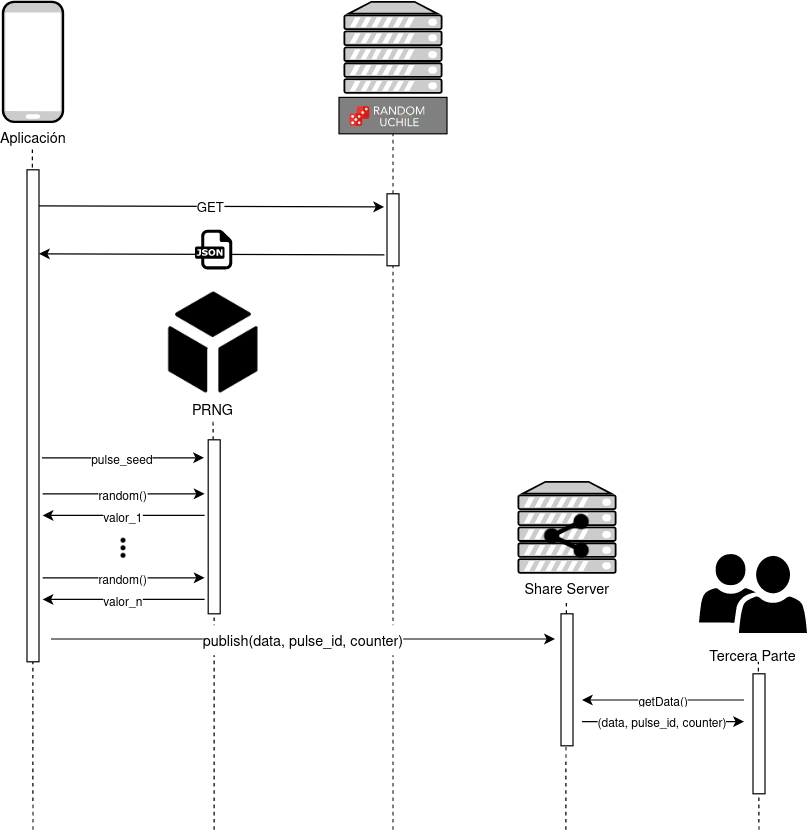

The diagram above was exported from draw.io. Its source (the exported page's mxGraphModel, read from the mxfile embedded in the PNG):
<mxGraphModel dx="1640" dy="952" grid="1" gridSize="10" guides="1" tooltips="1" connect="1" arrows="1" fold="1" page="1" pageScale="1" pageWidth="850" pageHeight="1100" math="0" shadow="0">
  <root>
    <mxCell id="YhF4DxQEL6k7aFXLYXqp-0" />
    <mxCell id="YhF4DxQEL6k7aFXLYXqp-1" parent="YhF4DxQEL6k7aFXLYXqp-0" />
    <mxCell id="PH7Ve4KexfJa4Sy9MxE_-8" value="" style="endArrow=none;dashed=1;html=1;fontFamily=Georgia;fontSize=21;fontColor=#000000;" edge="1" parent="YhF4DxQEL6k7aFXLYXqp-1">
      <mxGeometry width="50" height="50" relative="1" as="geometry">
        <mxPoint x="589" y="720" as="sourcePoint" />
        <mxPoint x="589.5" y="530" as="targetPoint" />
      </mxGeometry>
    </mxCell>
    <mxCell id="PH7Ve4KexfJa4Sy9MxE_-0" value="" style="group" vertex="1" connectable="0" parent="YhF4DxQEL6k7aFXLYXqp-1">
      <mxGeometry x="400" y="30" width="90" height="110" as="geometry" />
    </mxCell>
    <mxCell id="PH7Ve4KexfJa4Sy9MxE_-1" value="Random UChile" style="fontColor=#0066CC;verticalAlign=top;verticalLabelPosition=bottom;labelPosition=center;align=center;html=1;outlineConnect=0;fillColor=#CCCCCC;strokeColor=#000000;gradientColor=none;gradientDirection=north;strokeWidth=2;shape=mxgraph.networks.server;" vertex="1" parent="PH7Ve4KexfJa4Sy9MxE_-0">
      <mxGeometry x="4.5" width="81" height="75.86206896551724" as="geometry" />
    </mxCell>
    <mxCell id="PH7Ve4KexfJa4Sy9MxE_-2" value="" style="group" vertex="1" connectable="0" parent="PH7Ve4KexfJa4Sy9MxE_-0">
      <mxGeometry y="79.6551724137931" width="90" height="30.344827586206897" as="geometry" />
    </mxCell>
    <mxCell id="PH7Ve4KexfJa4Sy9MxE_-3" value="" style="rounded=0;whiteSpace=wrap;html=1;fillColor=#808080;" vertex="1" parent="PH7Ve4KexfJa4Sy9MxE_-2">
      <mxGeometry width="90" height="30.344827586206897" as="geometry" />
    </mxCell>
    <mxCell id="PH7Ve4KexfJa4Sy9MxE_-4" value="" style="shape=image;verticalLabelPosition=bottom;labelBackgroundColor=#ffffff;verticalAlign=top;aspect=fixed;imageAspect=0;image=data:image/svg+xml,(base64 omitted: 16192 chars);" vertex="1" parent="PH7Ve4KexfJa4Sy9MxE_-2">
      <mxGeometry x="9" y="7.586206896551724" width="62.96551724137931" height="17.448275862068964" as="geometry" />
    </mxCell>
    <mxCell id="PH7Ve4KexfJa4Sy9MxE_-6" value="" style="endArrow=none;dashed=1;html=1;fontFamily=Georgia;fontSize=21;fontColor=#000000;" edge="1" parent="YhF4DxQEL6k7aFXLYXqp-1" source="e_Me6dIC6t-R2JtCQ4qq-6">
      <mxGeometry width="50" height="50" relative="1" as="geometry">
        <mxPoint x="445" y="760" as="sourcePoint" />
        <mxPoint x="445" y="140" as="targetPoint" />
      </mxGeometry>
    </mxCell>
    <mxCell id="e_Me6dIC6t-R2JtCQ4qq-6" value="" style="rounded=0;whiteSpace=wrap;html=1;strokeColor=#000000;fillColor=#FFFFFF;fontFamily=Georgia;fontSize=21;fontColor=#000000;" vertex="1" parent="YhF4DxQEL6k7aFXLYXqp-1">
      <mxGeometry x="440" y="190" width="10" height="60" as="geometry" />
    </mxCell>
    <mxCell id="e_Me6dIC6t-R2JtCQ4qq-8" value="" style="endArrow=none;dashed=1;html=1;fontFamily=Georgia;fontSize=21;fontColor=#000000;" edge="1" parent="YhF4DxQEL6k7aFXLYXqp-1" target="e_Me6dIC6t-R2JtCQ4qq-6">
      <mxGeometry width="50" height="50" relative="1" as="geometry">
        <mxPoint x="445" y="720" as="sourcePoint" />
        <mxPoint x="445" y="140" as="targetPoint" />
      </mxGeometry>
    </mxCell>
    <mxCell id="-A6I7Ls_SbaDcm2YhcNA-0" value="PRNG" style="shape=image;html=1;verticalAlign=top;verticalLabelPosition=bottom;labelBackgroundColor=#ffffff;imageAspect=0;aspect=fixed;image=https://cdn1.iconfinder.com/data/icons/social-media-vol-3/24/_box-128.png;fillColor=#808080;" vertex="1" parent="YhF4DxQEL6k7aFXLYXqp-1">
      <mxGeometry x="251.5" y="270" width="88" height="88" as="geometry" />
    </mxCell>
    <mxCell id="-A6I7Ls_SbaDcm2YhcNA-1" value="&lt;font style=&quot;font-size: 11px&quot;&gt;GET&lt;/font&gt;" style="endArrow=classic;html=1;fontFamily=Georgia;fontSize=21;fontColor=#000000;entryX=-0.214;entryY=0.181;entryDx=0;entryDy=0;entryPerimeter=0;" edge="1" parent="YhF4DxQEL6k7aFXLYXqp-1" target="e_Me6dIC6t-R2JtCQ4qq-6">
      <mxGeometry width="50" height="50" relative="1" as="geometry">
        <mxPoint x="150" y="200" as="sourcePoint" />
        <mxPoint x="420" y="200.5" as="targetPoint" />
      </mxGeometry>
    </mxCell>
    <mxCell id="-A6I7Ls_SbaDcm2YhcNA-3" value="&lt;span style=&quot;font-size: 11px&quot;&gt;&lt;br&gt;&lt;/span&gt;&lt;br&gt;" style="endArrow=classic;html=1;fontFamily=Georgia;fontSize=21;fontColor=#000000;entryX=-0.214;entryY=0.181;entryDx=0;entryDy=0;entryPerimeter=0;" edge="1" parent="YhF4DxQEL6k7aFXLYXqp-1">
      <mxGeometry width="50" height="50" relative="1" as="geometry">
        <mxPoint x="437.8571428571429" y="240.8571428571429" as="sourcePoint" />
        <mxPoint x="150" y="240" as="targetPoint" />
      </mxGeometry>
    </mxCell>
    <mxCell id="G4nmVrdz6KgF3dl7-tE--0" value="" style="dashed=0;outlineConnect=0;html=1;align=center;labelPosition=center;verticalLabelPosition=bottom;verticalAlign=top;shape=mxgraph.weblogos.json" vertex="1" parent="YhF4DxQEL6k7aFXLYXqp-1">
      <mxGeometry x="280" y="220" width="31" height="33" as="geometry" />
    </mxCell>
    <mxCell id="G4nmVrdz6KgF3dl7-tE--4" value="" style="endArrow=none;dashed=1;html=1;fontFamily=Georgia;fontSize=21;fontColor=#000000;" edge="1" parent="YhF4DxQEL6k7aFXLYXqp-1" source="G4nmVrdz6KgF3dl7-tE--5">
      <mxGeometry width="50" height="50" relative="1" as="geometry">
        <mxPoint x="295" y="1000" as="sourcePoint" />
        <mxPoint x="295" y="380" as="targetPoint" />
      </mxGeometry>
    </mxCell>
    <mxCell id="G4nmVrdz6KgF3dl7-tE--5" value="" style="rounded=0;whiteSpace=wrap;html=1;strokeColor=#000000;fillColor=#FFFFFF;fontFamily=Georgia;fontSize=21;fontColor=#000000;" vertex="1" parent="YhF4DxQEL6k7aFXLYXqp-1">
      <mxGeometry x="291" y="395" width="10" height="145" as="geometry" />
    </mxCell>
    <mxCell id="G4nmVrdz6KgF3dl7-tE--6" value="" style="endArrow=none;dashed=1;html=1;fontFamily=Georgia;fontSize=21;fontColor=#000000;" edge="1" parent="YhF4DxQEL6k7aFXLYXqp-1" target="G4nmVrdz6KgF3dl7-tE--5">
      <mxGeometry width="50" height="50" relative="1" as="geometry">
        <mxPoint x="296" y="720" as="sourcePoint" />
        <mxPoint x="295" y="380" as="targetPoint" />
      </mxGeometry>
    </mxCell>
    <mxCell id="G4nmVrdz6KgF3dl7-tE--7" value="&lt;font size=&quot;1&quot;&gt;getData()&lt;/font&gt;" style="endArrow=classic;html=1;fontFamily=Georgia;fontSize=21;fontColor=#000000;" edge="1" parent="YhF4DxQEL6k7aFXLYXqp-1">
      <mxGeometry width="50" height="50" relative="1" as="geometry">
        <mxPoint x="737.5" y="611.8333333333334" as="sourcePoint" />
        <mxPoint x="602.5" y="611.8333333333334" as="targetPoint" />
      </mxGeometry>
    </mxCell>
    <mxCell id="G4nmVrdz6KgF3dl7-tE--8" value="&lt;font size=&quot;1&quot;&gt;pulse_seed&lt;/font&gt;" style="endArrow=classic;html=1;fontFamily=Georgia;fontSize=21;fontColor=#000000;" edge="1" parent="YhF4DxQEL6k7aFXLYXqp-1">
      <mxGeometry width="50" height="50" relative="1" as="geometry">
        <mxPoint x="152.5" y="410" as="sourcePoint" />
        <mxPoint x="287.5000000000001" y="410" as="targetPoint" />
      </mxGeometry>
    </mxCell>
    <mxCell id="G4nmVrdz6KgF3dl7-tE--10" value="&lt;font size=&quot;1&quot;&gt;random()&lt;/font&gt;" style="endArrow=classic;html=1;fontFamily=Georgia;fontSize=21;fontColor=#000000;" edge="1" parent="YhF4DxQEL6k7aFXLYXqp-1">
      <mxGeometry width="50" height="50" relative="1" as="geometry">
        <mxPoint x="153" y="440" as="sourcePoint" />
        <mxPoint x="288" y="440" as="targetPoint" />
      </mxGeometry>
    </mxCell>
    <mxCell id="G4nmVrdz6KgF3dl7-tE--14" value="&lt;font size=&quot;1&quot;&gt;valor_1&lt;/font&gt;" style="endArrow=classic;html=1;fontFamily=Georgia;fontSize=21;fontColor=#000000;" edge="1" parent="YhF4DxQEL6k7aFXLYXqp-1">
      <mxGeometry width="50" height="50" relative="1" as="geometry">
        <mxPoint x="288" y="458" as="sourcePoint" />
        <mxPoint x="153" y="458" as="targetPoint" />
      </mxGeometry>
    </mxCell>
    <mxCell id="G4nmVrdz6KgF3dl7-tE--15" value="&lt;font size=&quot;1&quot;&gt;random()&lt;/font&gt;" style="endArrow=classic;html=1;fontFamily=Georgia;fontSize=21;fontColor=#000000;" edge="1" parent="YhF4DxQEL6k7aFXLYXqp-1">
      <mxGeometry width="50" height="50" relative="1" as="geometry">
        <mxPoint x="153" y="510" as="sourcePoint" />
        <mxPoint x="288" y="510" as="targetPoint" />
      </mxGeometry>
    </mxCell>
    <mxCell id="G4nmVrdz6KgF3dl7-tE--16" value="&lt;font size=&quot;1&quot;&gt;valor_n&lt;/font&gt;" style="endArrow=classic;html=1;fontFamily=Georgia;fontSize=21;fontColor=#000000;" edge="1" parent="YhF4DxQEL6k7aFXLYXqp-1">
      <mxGeometry width="50" height="50" relative="1" as="geometry">
        <mxPoint x="288" y="528" as="sourcePoint" />
        <mxPoint x="153" y="528" as="targetPoint" />
      </mxGeometry>
    </mxCell>
    <mxCell id="EAqn4wVojZ1QTt_qlJkV-0" value="" style="shape=image;html=1;verticalAlign=top;verticalLabelPosition=bottom;labelBackgroundColor=#ffffff;imageAspect=0;aspect=fixed;image=https://cdn0.iconfinder.com/data/icons/zondicons/20/dots-horizontal-triple-128.png;fillColor=#808080;" vertex="1" parent="YhF4DxQEL6k7aFXLYXqp-1">
      <mxGeometry x="210" y="475" width="21" height="21" as="geometry" />
    </mxCell>
    <mxCell id="-0xta3XYGEWIX08Z1BfX-0" value="" style="group" vertex="1" connectable="0" parent="YhF4DxQEL6k7aFXLYXqp-1">
      <mxGeometry x="545" y="430" width="90" height="110" as="geometry" />
    </mxCell>
    <mxCell id="-0xta3XYGEWIX08Z1BfX-1" value="&lt;font color=&quot;#000000&quot;&gt;Share Server&lt;/font&gt;" style="fontColor=#0066CC;verticalAlign=top;verticalLabelPosition=bottom;labelPosition=center;align=center;html=1;outlineConnect=0;fillColor=#CCCCCC;strokeColor=#000000;gradientColor=none;gradientDirection=north;strokeWidth=2;shape=mxgraph.networks.server;" vertex="1" parent="-0xta3XYGEWIX08Z1BfX-0">
      <mxGeometry x="4.5" width="81" height="75.86206896551724" as="geometry" />
    </mxCell>
    <mxCell id="-0xta3XYGEWIX08Z1BfX-5" value="" style="shape=image;html=1;verticalAlign=top;verticalLabelPosition=bottom;labelBackgroundColor=#ffffff;imageAspect=0;aspect=fixed;image=https://cdn3.iconfinder.com/data/icons/glypho-free/64/share-128.png;strokeColor=#000000;fillColor=#FFFFFF;fontFamily=Georgia;fontSize=21;fontColor=#000000;" vertex="1" parent="-0xta3XYGEWIX08Z1BfX-0">
      <mxGeometry x="20.5" y="21" width="49" height="49" as="geometry" />
    </mxCell>
    <mxCell id="-0xta3XYGEWIX08Z1BfX-9" value="&lt;font style=&quot;font-size: 12px&quot;&gt;publish(data, pulse_id, counter)&lt;/font&gt;" style="endArrow=classic;html=1;fontFamily=Georgia;fontSize=21;fontColor=#000000;" edge="1" parent="YhF4DxQEL6k7aFXLYXqp-1">
      <mxGeometry width="50" height="50" relative="1" as="geometry">
        <mxPoint x="160" y="561" as="sourcePoint" />
        <mxPoint x="580" y="561" as="targetPoint" />
      </mxGeometry>
    </mxCell>
    <mxCell id="-0xta3XYGEWIX08Z1BfX-11" value="" style="rounded=0;whiteSpace=wrap;html=1;strokeColor=#000000;fillColor=#FFFFFF;fontFamily=Georgia;fontSize=21;fontColor=#000000;" vertex="1" parent="YhF4DxQEL6k7aFXLYXqp-1">
      <mxGeometry x="585" y="540" width="10" height="110" as="geometry" />
    </mxCell>
    <mxCell id="gyYGk9mLnE0rlP6remyZ-0" value="&lt;font style=&quot;font-size: 12px&quot;&gt;Tercera Parte&lt;/font&gt;" style="pointerEvents=1;shadow=0;dashed=0;html=1;strokeColor=none;labelPosition=center;verticalLabelPosition=bottom;verticalAlign=top;align=center;shape=mxgraph.mscae.intune.user_group;fillColor=#000000;fontFamily=Georgia;fontSize=21;fontColor=#000000;" vertex="1" parent="YhF4DxQEL6k7aFXLYXqp-1">
      <mxGeometry x="700" y="490" width="90" height="66" as="geometry" />
    </mxCell>
    <mxCell id="gyYGk9mLnE0rlP6remyZ-2" value="" style="endArrow=none;dashed=1;html=1;fontFamily=Georgia;fontSize=21;fontColor=#000000;" edge="1" parent="YhF4DxQEL6k7aFXLYXqp-1">
      <mxGeometry width="50" height="50" relative="1" as="geometry">
        <mxPoint x="750" y="720" as="sourcePoint" />
        <mxPoint x="749.5000000000002" y="580" as="targetPoint" />
      </mxGeometry>
    </mxCell>
    <mxCell id="gyYGk9mLnE0rlP6remyZ-3" value="" style="rounded=0;whiteSpace=wrap;html=1;strokeColor=#000000;fillColor=#FFFFFF;fontFamily=Georgia;fontSize=21;fontColor=#000000;" vertex="1" parent="YhF4DxQEL6k7aFXLYXqp-1">
      <mxGeometry x="745" y="590" width="10" height="100" as="geometry" />
    </mxCell>
    <mxCell id="gyYGk9mLnE0rlP6remyZ-4" value="&lt;font size=&quot;1&quot;&gt;(data, pulse_id, counter)&lt;/font&gt;" style="endArrow=classic;html=1;fontFamily=Georgia;fontSize=21;fontColor=#000000;" edge="1" parent="YhF4DxQEL6k7aFXLYXqp-1">
      <mxGeometry width="50" height="50" relative="1" as="geometry">
        <mxPoint x="602.5" y="629.8333333333335" as="sourcePoint" />
        <mxPoint x="737.5000000000002" y="629.8333333333335" as="targetPoint" />
      </mxGeometry>
    </mxCell>
    <mxCell id="aPHDLwU9YEKDhZADeiN--1" value="&lt;font color=&quot;#000000&quot;&gt;Aplicación&lt;/font&gt;" style="fontColor=#0066CC;verticalAlign=top;verticalLabelPosition=bottom;labelPosition=center;align=center;html=1;outlineConnect=0;fillColor=#CCCCCC;strokeColor=#000000;gradientColor=none;gradientDirection=north;strokeWidth=2;shape=mxgraph.networks.mobile;" vertex="1" parent="YhF4DxQEL6k7aFXLYXqp-1">
      <mxGeometry x="120" y="30" width="50" height="100" as="geometry" />
    </mxCell>
    <mxCell id="aPHDLwU9YEKDhZADeiN--2" value="" style="endArrow=none;dashed=1;html=1;fontFamily=Georgia;fontSize=21;fontColor=#000000;" edge="1" parent="YhF4DxQEL6k7aFXLYXqp-1">
      <mxGeometry width="50" height="50" relative="1" as="geometry">
        <mxPoint x="145" y="720" as="sourcePoint" />
        <mxPoint x="144.5" y="150" as="targetPoint" />
      </mxGeometry>
    </mxCell>
    <mxCell id="e_Me6dIC6t-R2JtCQ4qq-0" value="" style="rounded=0;whiteSpace=wrap;html=1;strokeColor=#000000;fillColor=#FFFFFF;fontFamily=Georgia;fontSize=21;fontColor=#000000;" vertex="1" parent="YhF4DxQEL6k7aFXLYXqp-1">
      <mxGeometry x="140" y="170" width="10" height="410" as="geometry" />
    </mxCell>
  </root>
</mxGraphModel>